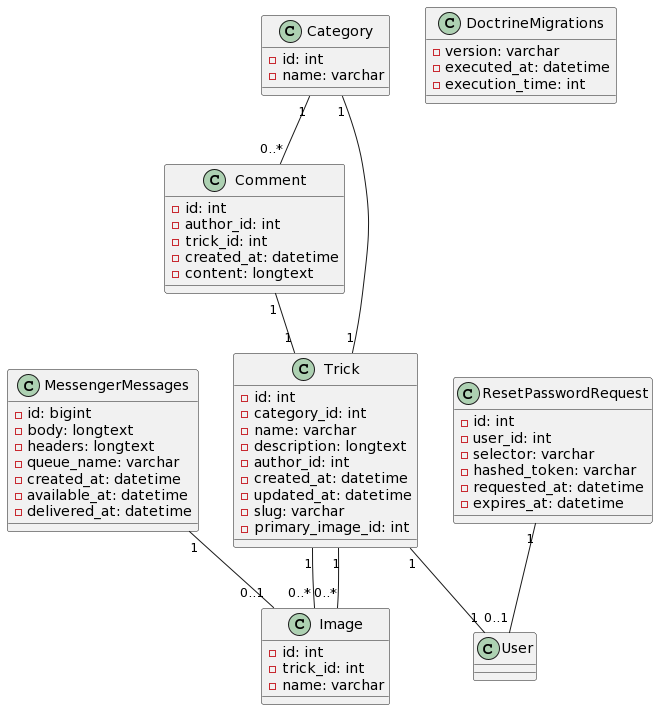

The diagram above was rendered by PlantUML. Its source (embedded in the PNG):
@startuml
class Category {
  - id: int
  - name: varchar
}

class Comment {
  - id: int
  - author_id: int
  - trick_id: int
  - created_at: datetime
  - content: longtext
}

class DoctrineMigrations {
  - version: varchar
  - executed_at: datetime
  - execution_time: int
}

class Image {
  - id: int
  - trick_id: int
  - name: varchar
}

class MessengerMessages {
  - id: bigint
  - body: longtext
  - headers: longtext
  - queue_name: varchar
  - created_at: datetime
  - available_at: datetime
  - delivered_at: datetime
}

class ResetPasswordRequest {
  - id: int
  - user_id: int
  - selector: varchar
  - hashed_token: varchar
  - requested_at: datetime
  - expires_at: datetime
}

class Trick {
  - id: int
  - category_id: int
  - name: varchar
  - description: longtext
  - author_id: int
  - created_at: datetime
  - updated_at: datetime
  - slug: varchar
  - primary_image_id: int
}

Category "1" -- "0..*" Comment
Comment "1" -- "1" Trick
Image "0..*" -- "1" Trick
MessengerMessages "1" -- "0..1" Image
ResetPasswordRequest "1" -- "0..1" User
Trick "1" -- "0..*" Image
Trick "1" -- "1" Category
Trick "1" -- "1" User
@enduml